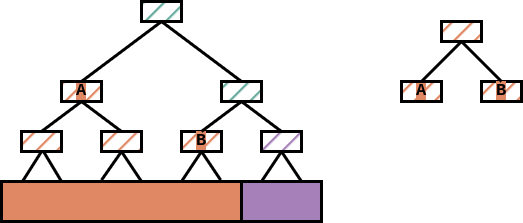

The diagram above was exported from draw.io. Its source (the exported page's mxGraphModel, read from the mxfile embedded in the PNG):
<mxGraphModel dx="462" dy="820" grid="1" gridSize="10" guides="1" tooltips="1" connect="1" arrows="1" fold="1" page="1" pageScale="1" pageWidth="850" pageHeight="1100" math="0" shadow="0">
  <root>
    <mxCell id="0" />
    <mxCell id="1" parent="0" />
    <mxCell id="7L8iswcn12d-ciFSGKOS-1" value="" style="rounded=0;whiteSpace=wrap;html=1;fontFamily=Courier New;fontSize=15;strokeWidth=3;fillColor=#E08863;" vertex="1" parent="1">
      <mxGeometry x="120" y="360" width="240" height="40" as="geometry" />
    </mxCell>
    <mxCell id="7L8iswcn12d-ciFSGKOS-5" value="" style="rounded=0;whiteSpace=wrap;html=1;fontFamily=Courier New;fontSize=15;strokeWidth=3;fillColor=#E08863;fillStyle=hatch;" vertex="1" parent="1">
      <mxGeometry x="140" y="310" width="40" height="20" as="geometry" />
    </mxCell>
    <mxCell id="7L8iswcn12d-ciFSGKOS-6" value="" style="rounded=0;whiteSpace=wrap;html=1;fontFamily=Courier New;fontSize=15;strokeWidth=3;fillColor=#E08863;fillStyle=hatch;" vertex="1" parent="1">
      <mxGeometry x="220" y="310" width="40" height="20" as="geometry" />
    </mxCell>
    <mxCell id="7L8iswcn12d-ciFSGKOS-7" value="&lt;b style=&quot;background-color: rgb(224, 136, 99);&quot;&gt;&lt;font style=&quot;font-size: 17px;&quot;&gt;A&lt;/font&gt;&lt;/b&gt;" style="rounded=0;whiteSpace=wrap;html=1;fontFamily=Courier New;fontSize=15;strokeWidth=3;fillColor=#E08863;fillStyle=hatch;" vertex="1" parent="1">
      <mxGeometry x="180" y="260" width="40" height="20" as="geometry" />
    </mxCell>
    <mxCell id="7L8iswcn12d-ciFSGKOS-8" value="" style="endArrow=none;html=1;rounded=0;exitX=0.09;exitY=-0.025;exitDx=0;exitDy=0;exitPerimeter=0;strokeWidth=3;" edge="1" parent="1" source="7L8iswcn12d-ciFSGKOS-1">
      <mxGeometry width="50" height="50" relative="1" as="geometry">
        <mxPoint x="110" y="380" as="sourcePoint" />
        <mxPoint x="160" y="330" as="targetPoint" />
      </mxGeometry>
    </mxCell>
    <mxCell id="7L8iswcn12d-ciFSGKOS-12" value="" style="endArrow=none;html=1;rounded=0;exitX=0.5;exitY=0;exitDx=0;exitDy=0;entryX=0.5;entryY=1;entryDx=0;entryDy=0;strokeWidth=3;" edge="1" parent="1" source="7L8iswcn12d-ciFSGKOS-5" target="7L8iswcn12d-ciFSGKOS-7">
      <mxGeometry width="50" height="50" relative="1" as="geometry">
        <mxPoint x="250" y="380" as="sourcePoint" />
        <mxPoint x="300" y="330" as="targetPoint" />
      </mxGeometry>
    </mxCell>
    <mxCell id="7L8iswcn12d-ciFSGKOS-13" value="" style="endArrow=none;html=1;rounded=0;exitX=0.5;exitY=0;exitDx=0;exitDy=0;entryX=0.5;entryY=1;entryDx=0;entryDy=0;strokeWidth=3;" edge="1" parent="1" source="7L8iswcn12d-ciFSGKOS-6" target="7L8iswcn12d-ciFSGKOS-7">
      <mxGeometry width="50" height="50" relative="1" as="geometry">
        <mxPoint x="250" y="380" as="sourcePoint" />
        <mxPoint x="300" y="330" as="targetPoint" />
      </mxGeometry>
    </mxCell>
    <mxCell id="7L8iswcn12d-ciFSGKOS-15" value="" style="rounded=0;whiteSpace=wrap;html=1;fontFamily=Courier New;fontSize=15;strokeWidth=3;fillColor=#A680B8;" vertex="1" parent="1">
      <mxGeometry x="360" y="360" width="80" height="40" as="geometry" />
    </mxCell>
    <mxCell id="7L8iswcn12d-ciFSGKOS-16" value="&lt;b&gt;&lt;font style=&quot;font-size: 17px; background-color: rgb(224, 136, 99);&quot;&gt;B&lt;/font&gt;&lt;/b&gt;" style="rounded=0;whiteSpace=wrap;html=1;fontFamily=Courier New;fontSize=15;strokeWidth=3;fillColor=#E08863;fillStyle=hatch;" vertex="1" parent="1">
      <mxGeometry x="300" y="310" width="40" height="20" as="geometry" />
    </mxCell>
    <mxCell id="7L8iswcn12d-ciFSGKOS-17" value="" style="rounded=0;whiteSpace=wrap;html=1;fontFamily=Courier New;fontSize=15;strokeWidth=3;fillColor=#A680B8;fillStyle=hatch;" vertex="1" parent="1">
      <mxGeometry x="380" y="310" width="40" height="20" as="geometry" />
    </mxCell>
    <mxCell id="7L8iswcn12d-ciFSGKOS-18" value="" style="rounded=0;whiteSpace=wrap;html=1;fontFamily=Courier New;fontSize=15;strokeWidth=3;fillColor=#67AB9F;fillStyle=hatch;" vertex="1" parent="1">
      <mxGeometry x="340" y="260" width="40" height="20" as="geometry" />
    </mxCell>
    <mxCell id="7L8iswcn12d-ciFSGKOS-23" value="" style="endArrow=none;html=1;rounded=0;exitX=0.5;exitY=0;exitDx=0;exitDy=0;entryX=0.5;entryY=1;entryDx=0;entryDy=0;strokeWidth=3;" edge="1" parent="1" source="7L8iswcn12d-ciFSGKOS-16" target="7L8iswcn12d-ciFSGKOS-18">
      <mxGeometry width="50" height="50" relative="1" as="geometry">
        <mxPoint x="410" y="380" as="sourcePoint" />
        <mxPoint x="460" y="330" as="targetPoint" />
      </mxGeometry>
    </mxCell>
    <mxCell id="7L8iswcn12d-ciFSGKOS-24" value="" style="endArrow=none;html=1;rounded=0;exitX=0.5;exitY=0;exitDx=0;exitDy=0;entryX=0.5;entryY=1;entryDx=0;entryDy=0;strokeWidth=3;" edge="1" parent="1" source="7L8iswcn12d-ciFSGKOS-17" target="7L8iswcn12d-ciFSGKOS-18">
      <mxGeometry width="50" height="50" relative="1" as="geometry">
        <mxPoint x="410" y="380" as="sourcePoint" />
        <mxPoint x="460" y="330" as="targetPoint" />
      </mxGeometry>
    </mxCell>
    <mxCell id="7L8iswcn12d-ciFSGKOS-25" value="" style="rounded=0;whiteSpace=wrap;html=1;fontFamily=Courier New;fontSize=15;strokeWidth=3;fillColor=#67AB9F;fillStyle=hatch;" vertex="1" parent="1">
      <mxGeometry x="260" y="180" width="40" height="20" as="geometry" />
    </mxCell>
    <mxCell id="7L8iswcn12d-ciFSGKOS-26" value="" style="endArrow=none;html=1;rounded=0;exitX=0.5;exitY=0;exitDx=0;exitDy=0;entryX=0.5;entryY=1;entryDx=0;entryDy=0;strokeWidth=3;" edge="1" parent="1" source="7L8iswcn12d-ciFSGKOS-7" target="7L8iswcn12d-ciFSGKOS-25">
      <mxGeometry width="50" height="50" relative="1" as="geometry">
        <mxPoint x="280" y="250" as="sourcePoint" />
        <mxPoint x="330" y="200" as="targetPoint" />
      </mxGeometry>
    </mxCell>
    <mxCell id="7L8iswcn12d-ciFSGKOS-27" value="" style="endArrow=none;html=1;rounded=0;exitX=0.5;exitY=0;exitDx=0;exitDy=0;entryX=0.5;entryY=1;entryDx=0;entryDy=0;strokeWidth=3;" edge="1" parent="1" source="7L8iswcn12d-ciFSGKOS-18" target="7L8iswcn12d-ciFSGKOS-25">
      <mxGeometry width="50" height="50" relative="1" as="geometry">
        <mxPoint x="280" y="250" as="sourcePoint" />
        <mxPoint x="330" y="200" as="targetPoint" />
      </mxGeometry>
    </mxCell>
    <mxCell id="7L8iswcn12d-ciFSGKOS-29" value="" style="endArrow=none;html=1;rounded=0;exitX=0.25;exitY=0;exitDx=0;exitDy=0;strokeWidth=3;" edge="1" parent="1" source="7L8iswcn12d-ciFSGKOS-1">
      <mxGeometry width="50" height="50" relative="1" as="geometry">
        <mxPoint x="162.15999999999997" y="369.52" as="sourcePoint" />
        <mxPoint x="162" y="330" as="targetPoint" />
      </mxGeometry>
    </mxCell>
    <mxCell id="7L8iswcn12d-ciFSGKOS-30" value="" style="endArrow=none;html=1;rounded=0;exitX=0.417;exitY=-0.037;exitDx=0;exitDy=0;exitPerimeter=0;strokeWidth=3;entryX=0.5;entryY=1;entryDx=0;entryDy=0;" edge="1" parent="1" source="7L8iswcn12d-ciFSGKOS-1" target="7L8iswcn12d-ciFSGKOS-6">
      <mxGeometry width="50" height="50" relative="1" as="geometry">
        <mxPoint x="172.15999999999997" y="379.52" as="sourcePoint" />
        <mxPoint x="180" y="350" as="targetPoint" />
      </mxGeometry>
    </mxCell>
    <mxCell id="7L8iswcn12d-ciFSGKOS-31" value="" style="endArrow=none;html=1;rounded=0;strokeWidth=3;entryX=0.5;entryY=1;entryDx=0;entryDy=0;" edge="1" parent="1" target="7L8iswcn12d-ciFSGKOS-6">
      <mxGeometry width="50" height="50" relative="1" as="geometry">
        <mxPoint x="260" y="360" as="sourcePoint" />
        <mxPoint x="190" y="360" as="targetPoint" />
      </mxGeometry>
    </mxCell>
    <mxCell id="7L8iswcn12d-ciFSGKOS-32" value="" style="endArrow=none;html=1;rounded=0;exitX=0.75;exitY=0;exitDx=0;exitDy=0;strokeWidth=3;entryX=0.5;entryY=1;entryDx=0;entryDy=0;" edge="1" parent="1" source="7L8iswcn12d-ciFSGKOS-1" target="7L8iswcn12d-ciFSGKOS-16">
      <mxGeometry width="50" height="50" relative="1" as="geometry">
        <mxPoint x="192.15999999999997" y="399.52" as="sourcePoint" />
        <mxPoint x="200" y="370" as="targetPoint" />
      </mxGeometry>
    </mxCell>
    <mxCell id="7L8iswcn12d-ciFSGKOS-33" value="" style="endArrow=none;html=1;rounded=0;exitX=0.913;exitY=-0.037;exitDx=0;exitDy=0;exitPerimeter=0;strokeWidth=3;" edge="1" parent="1" source="7L8iswcn12d-ciFSGKOS-1">
      <mxGeometry width="50" height="50" relative="1" as="geometry">
        <mxPoint x="202.15999999999997" y="409.52" as="sourcePoint" />
        <mxPoint x="320" y="330" as="targetPoint" />
      </mxGeometry>
    </mxCell>
    <mxCell id="7L8iswcn12d-ciFSGKOS-34" value="" style="endArrow=none;html=1;rounded=0;exitX=0.25;exitY=0;exitDx=0;exitDy=0;strokeWidth=3;entryX=0.5;entryY=1;entryDx=0;entryDy=0;" edge="1" parent="1" source="7L8iswcn12d-ciFSGKOS-15" target="7L8iswcn12d-ciFSGKOS-17">
      <mxGeometry width="50" height="50" relative="1" as="geometry">
        <mxPoint x="212.15999999999997" y="419.52" as="sourcePoint" />
        <mxPoint x="220" y="390" as="targetPoint" />
      </mxGeometry>
    </mxCell>
    <mxCell id="7L8iswcn12d-ciFSGKOS-35" value="" style="endArrow=none;html=1;rounded=0;strokeWidth=3;entryX=0.5;entryY=1;entryDx=0;entryDy=0;exitX=0.75;exitY=0;exitDx=0;exitDy=0;" edge="1" parent="1" source="7L8iswcn12d-ciFSGKOS-15" target="7L8iswcn12d-ciFSGKOS-17">
      <mxGeometry width="50" height="50" relative="1" as="geometry">
        <mxPoint x="410" y="350" as="sourcePoint" />
        <mxPoint x="230" y="400" as="targetPoint" />
      </mxGeometry>
    </mxCell>
    <mxCell id="7L8iswcn12d-ciFSGKOS-38" value="&lt;b style=&quot;background-color: rgb(224, 136, 99);&quot;&gt;&lt;font style=&quot;font-size: 17px;&quot;&gt;A&lt;/font&gt;&lt;/b&gt;" style="rounded=0;whiteSpace=wrap;html=1;fontFamily=Courier New;fontSize=15;strokeWidth=3;fillColor=#E08863;fillStyle=hatch;" vertex="1" parent="1">
      <mxGeometry x="520" y="260" width="40" height="20" as="geometry" />
    </mxCell>
    <mxCell id="7L8iswcn12d-ciFSGKOS-39" value="&lt;b&gt;&lt;font style=&quot;font-size: 17px; background-color: rgb(224, 136, 99);&quot;&gt;B&lt;/font&gt;&lt;/b&gt;" style="rounded=0;whiteSpace=wrap;html=1;fontFamily=Courier New;fontSize=15;strokeWidth=3;fillColor=#E08863;fillStyle=hatch;" vertex="1" parent="1">
      <mxGeometry x="600" y="260" width="40" height="20" as="geometry" />
    </mxCell>
    <mxCell id="7L8iswcn12d-ciFSGKOS-42" value="" style="rounded=0;whiteSpace=wrap;html=1;fontFamily=Courier New;fontSize=15;strokeWidth=3;fillColor=#E08863;fillStyle=hatch;" vertex="1" parent="1">
      <mxGeometry x="560" y="200" width="40" height="20" as="geometry" />
    </mxCell>
    <mxCell id="7L8iswcn12d-ciFSGKOS-43" value="" style="endArrow=none;html=1;rounded=0;fontSize=17;strokeWidth=3;entryX=0.5;entryY=1;entryDx=0;entryDy=0;exitX=0.5;exitY=0;exitDx=0;exitDy=0;" edge="1" parent="1" source="7L8iswcn12d-ciFSGKOS-38" target="7L8iswcn12d-ciFSGKOS-42">
      <mxGeometry width="50" height="50" relative="1" as="geometry">
        <mxPoint x="400" y="340" as="sourcePoint" />
        <mxPoint x="450" y="290" as="targetPoint" />
      </mxGeometry>
    </mxCell>
    <mxCell id="7L8iswcn12d-ciFSGKOS-44" value="" style="endArrow=none;html=1;rounded=0;fontSize=17;strokeWidth=3;exitX=0.5;exitY=0;exitDx=0;exitDy=0;" edge="1" parent="1" source="7L8iswcn12d-ciFSGKOS-39">
      <mxGeometry width="50" height="50" relative="1" as="geometry">
        <mxPoint x="550" y="270" as="sourcePoint" />
        <mxPoint x="580" y="220" as="targetPoint" />
      </mxGeometry>
    </mxCell>
  </root>
</mxGraphModel>